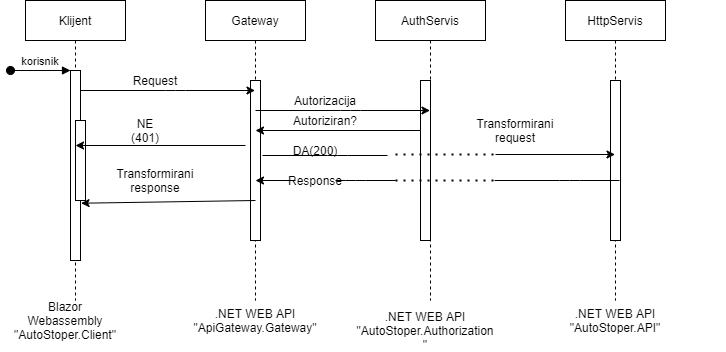

The diagram above was exported from draw.io. Its source (the exported page's mxGraphModel, read from the mxfile embedded in the PNG):
<mxGraphModel dx="813" dy="403" grid="1" gridSize="10" guides="1" tooltips="1" connect="1" arrows="1" fold="1" page="1" pageScale="1" pageWidth="850" pageHeight="1100" math="0" shadow="0">
  <root>
    <mxCell id="0" />
    <mxCell id="1" parent="0" />
    <mxCell id="3nuBFxr9cyL0pnOWT2aG-1" value="Klijent" style="shape=umlLifeline;perimeter=lifelinePerimeter;container=1;collapsible=0;recursiveResize=0;rounded=0;shadow=0;strokeWidth=1;" parent="1" vertex="1">
      <mxGeometry x="120" y="80" width="100" height="300" as="geometry" />
    </mxCell>
    <mxCell id="3nuBFxr9cyL0pnOWT2aG-2" value="" style="points=[];perimeter=orthogonalPerimeter;rounded=0;shadow=0;strokeWidth=1;" parent="3nuBFxr9cyL0pnOWT2aG-1" vertex="1">
      <mxGeometry x="45" y="70" width="10" height="190" as="geometry" />
    </mxCell>
    <mxCell id="3nuBFxr9cyL0pnOWT2aG-3" value="korisnik" style="verticalAlign=bottom;startArrow=oval;endArrow=block;startSize=8;shadow=0;strokeWidth=1;" parent="3nuBFxr9cyL0pnOWT2aG-1" target="3nuBFxr9cyL0pnOWT2aG-2" edge="1">
      <mxGeometry relative="1" as="geometry">
        <mxPoint x="-15" y="70" as="sourcePoint" />
      </mxGeometry>
    </mxCell>
    <mxCell id="3nuBFxr9cyL0pnOWT2aG-4" value="" style="points=[];perimeter=orthogonalPerimeter;rounded=0;shadow=0;strokeWidth=1;" parent="3nuBFxr9cyL0pnOWT2aG-1" vertex="1">
      <mxGeometry x="50" y="120" width="10" height="80" as="geometry" />
    </mxCell>
    <mxCell id="3nuBFxr9cyL0pnOWT2aG-5" value="Gateway" style="shape=umlLifeline;perimeter=lifelinePerimeter;container=1;collapsible=0;recursiveResize=0;rounded=0;shadow=0;strokeWidth=1;" parent="1" vertex="1">
      <mxGeometry x="300" y="80" width="100" height="300" as="geometry" />
    </mxCell>
    <mxCell id="3nuBFxr9cyL0pnOWT2aG-6" value="" style="points=[];perimeter=orthogonalPerimeter;rounded=0;shadow=0;strokeWidth=1;" parent="3nuBFxr9cyL0pnOWT2aG-5" vertex="1">
      <mxGeometry x="45" y="80" width="10" height="160" as="geometry" />
    </mxCell>
    <mxCell id="0YpaRIe7NhUPvDSEbBdn-1" value="HttpServis" style="shape=umlLifeline;perimeter=lifelinePerimeter;container=1;collapsible=0;recursiveResize=0;rounded=0;shadow=0;strokeWidth=1;" vertex="1" parent="1">
      <mxGeometry x="660" y="80" width="100" height="300" as="geometry" />
    </mxCell>
    <mxCell id="0YpaRIe7NhUPvDSEbBdn-2" value="" style="points=[];perimeter=orthogonalPerimeter;rounded=0;shadow=0;strokeWidth=1;" vertex="1" parent="0YpaRIe7NhUPvDSEbBdn-1">
      <mxGeometry x="45" y="80" width="10" height="160" as="geometry" />
    </mxCell>
    <mxCell id="0YpaRIe7NhUPvDSEbBdn-3" value="AuthServis" style="shape=umlLifeline;perimeter=lifelinePerimeter;container=1;collapsible=0;recursiveResize=0;rounded=0;shadow=0;strokeWidth=1;" vertex="1" parent="1">
      <mxGeometry x="470" y="80" width="110" height="300" as="geometry" />
    </mxCell>
    <mxCell id="0YpaRIe7NhUPvDSEbBdn-4" value="" style="points=[];perimeter=orthogonalPerimeter;rounded=0;shadow=0;strokeWidth=1;" vertex="1" parent="0YpaRIe7NhUPvDSEbBdn-3">
      <mxGeometry x="45" y="80" width="10" height="160" as="geometry" />
    </mxCell>
    <mxCell id="0YpaRIe7NhUPvDSEbBdn-12" value="" style="endArrow=classic;html=1;" edge="1" parent="1" source="3nuBFxr9cyL0pnOWT2aG-2" target="3nuBFxr9cyL0pnOWT2aG-5">
      <mxGeometry width="50" height="50" relative="1" as="geometry">
        <mxPoint x="180" y="180" as="sourcePoint" />
        <mxPoint x="230" y="130" as="targetPoint" />
        <Array as="points">
          <mxPoint x="270" y="170" />
        </Array>
      </mxGeometry>
    </mxCell>
    <mxCell id="0YpaRIe7NhUPvDSEbBdn-13" value="Request" style="text;html=1;strokeColor=none;fillColor=none;align=center;verticalAlign=middle;whiteSpace=wrap;rounded=0;" vertex="1" parent="1">
      <mxGeometry x="230" y="150" width="40" height="20" as="geometry" />
    </mxCell>
    <mxCell id="0YpaRIe7NhUPvDSEbBdn-15" value="Autorizacija" style="text;html=1;strokeColor=none;fillColor=none;align=center;verticalAlign=middle;whiteSpace=wrap;rounded=0;" vertex="1" parent="1">
      <mxGeometry x="400" y="170" width="40" height="20" as="geometry" />
    </mxCell>
    <mxCell id="0YpaRIe7NhUPvDSEbBdn-22" value="" style="endArrow=classic;html=1;" edge="1" parent="1">
      <mxGeometry width="50" height="50" relative="1" as="geometry">
        <mxPoint x="350" y="190" as="sourcePoint" />
        <mxPoint x="524.5" y="190" as="targetPoint" />
        <Array as="points">
          <mxPoint x="445" y="190" />
        </Array>
      </mxGeometry>
    </mxCell>
    <mxCell id="0YpaRIe7NhUPvDSEbBdn-23" value="" style="endArrow=classic;html=1;" edge="1" parent="1">
      <mxGeometry width="50" height="50" relative="1" as="geometry">
        <mxPoint x="470" y="210" as="sourcePoint" />
        <mxPoint x="350" y="210" as="targetPoint" />
        <Array as="points">
          <mxPoint x="520" y="210" />
        </Array>
      </mxGeometry>
    </mxCell>
    <mxCell id="0YpaRIe7NhUPvDSEbBdn-24" value="Autoriziran?" style="text;html=1;strokeColor=none;fillColor=none;align=center;verticalAlign=middle;whiteSpace=wrap;rounded=0;" vertex="1" parent="1">
      <mxGeometry x="400" y="190" width="40" height="20" as="geometry" />
    </mxCell>
    <mxCell id="0YpaRIe7NhUPvDSEbBdn-27" value="" style="endArrow=none;dashed=1;html=1;dashPattern=1 3;strokeWidth=2;" edge="1" parent="1">
      <mxGeometry width="50" height="50" relative="1" as="geometry">
        <mxPoint x="490" y="234" as="sourcePoint" />
        <mxPoint x="590" y="234" as="targetPoint" />
      </mxGeometry>
    </mxCell>
    <mxCell id="0YpaRIe7NhUPvDSEbBdn-28" value="" style="endArrow=none;html=1;" edge="1" parent="1">
      <mxGeometry width="50" height="50" relative="1" as="geometry">
        <mxPoint x="357" y="235" as="sourcePoint" />
        <mxPoint x="482" y="235" as="targetPoint" />
        <Array as="points">
          <mxPoint x="432" y="235" />
        </Array>
      </mxGeometry>
    </mxCell>
    <mxCell id="0YpaRIe7NhUPvDSEbBdn-29" value="" style="endArrow=none;dashed=1;html=1;dashPattern=1 3;strokeWidth=2;" edge="1" parent="1">
      <mxGeometry width="50" height="50" relative="1" as="geometry">
        <mxPoint x="490" y="260" as="sourcePoint" />
        <mxPoint x="590" y="260" as="targetPoint" />
      </mxGeometry>
    </mxCell>
    <mxCell id="0YpaRIe7NhUPvDSEbBdn-30" value="" style="endArrow=classic;html=1;" edge="1" parent="1">
      <mxGeometry width="50" height="50" relative="1" as="geometry">
        <mxPoint x="590" y="234" as="sourcePoint" />
        <mxPoint x="709.5" y="234" as="targetPoint" />
      </mxGeometry>
    </mxCell>
    <mxCell id="0YpaRIe7NhUPvDSEbBdn-32" value="Transformirani request" style="text;html=1;strokeColor=none;fillColor=none;align=center;verticalAlign=middle;whiteSpace=wrap;rounded=0;" vertex="1" parent="1">
      <mxGeometry x="590" y="200" width="40" height="20" as="geometry" />
    </mxCell>
    <mxCell id="0YpaRIe7NhUPvDSEbBdn-33" value="" style="endArrow=none;html=1;" edge="1" parent="1">
      <mxGeometry width="50" height="50" relative="1" as="geometry">
        <mxPoint x="589" y="260" as="sourcePoint" />
        <mxPoint x="714" y="260" as="targetPoint" />
        <Array as="points">
          <mxPoint x="664" y="260" />
        </Array>
      </mxGeometry>
    </mxCell>
    <mxCell id="0YpaRIe7NhUPvDSEbBdn-34" value="" style="endArrow=classic;html=1;startArrow=none;" edge="1" parent="1" source="0YpaRIe7NhUPvDSEbBdn-31">
      <mxGeometry width="50" height="50" relative="1" as="geometry">
        <mxPoint x="490" y="260" as="sourcePoint" />
        <mxPoint x="350" y="260" as="targetPoint" />
        <Array as="points" />
      </mxGeometry>
    </mxCell>
    <mxCell id="0YpaRIe7NhUPvDSEbBdn-31" value="Response" style="text;html=1;strokeColor=none;fillColor=none;align=center;verticalAlign=middle;whiteSpace=wrap;rounded=0;" vertex="1" parent="1">
      <mxGeometry x="390" y="250" width="40" height="20" as="geometry" />
    </mxCell>
    <mxCell id="0YpaRIe7NhUPvDSEbBdn-35" value="" style="endArrow=none;html=1;" edge="1" parent="1" target="0YpaRIe7NhUPvDSEbBdn-31">
      <mxGeometry width="50" height="50" relative="1" as="geometry">
        <mxPoint x="490" y="260" as="sourcePoint" />
        <mxPoint x="350" y="260" as="targetPoint" />
        <Array as="points">
          <mxPoint x="450" y="260" />
        </Array>
      </mxGeometry>
    </mxCell>
    <mxCell id="0YpaRIe7NhUPvDSEbBdn-36" value="" style="endArrow=classic;html=1;startArrow=none;entryX=0.557;entryY=1.034;entryDx=0;entryDy=0;entryPerimeter=0;" edge="1" parent="1" target="3nuBFxr9cyL0pnOWT2aG-4">
      <mxGeometry width="50" height="50" relative="1" as="geometry">
        <mxPoint x="350" y="280" as="sourcePoint" />
        <mxPoint x="310" y="280" as="targetPoint" />
        <Array as="points" />
      </mxGeometry>
    </mxCell>
    <mxCell id="0YpaRIe7NhUPvDSEbBdn-37" value="Transformirani response" style="text;html=1;strokeColor=none;fillColor=none;align=center;verticalAlign=middle;whiteSpace=wrap;rounded=0;" vertex="1" parent="1">
      <mxGeometry x="230" y="250" width="40" height="20" as="geometry" />
    </mxCell>
    <mxCell id="0YpaRIe7NhUPvDSEbBdn-41" value="" style="endArrow=classic;html=1;" edge="1" parent="1">
      <mxGeometry width="50" height="50" relative="1" as="geometry">
        <mxPoint x="340" y="225" as="sourcePoint" />
        <mxPoint x="170" y="225" as="targetPoint" />
      </mxGeometry>
    </mxCell>
    <mxCell id="0YpaRIe7NhUPvDSEbBdn-43" value="NE (401)" style="text;html=1;strokeColor=none;fillColor=none;align=center;verticalAlign=middle;whiteSpace=wrap;rounded=0;" vertex="1" parent="1">
      <mxGeometry x="220" y="200" width="40" height="20" as="geometry" />
    </mxCell>
    <mxCell id="0YpaRIe7NhUPvDSEbBdn-44" value="DA(200)" style="text;html=1;strokeColor=none;fillColor=none;align=center;verticalAlign=middle;whiteSpace=wrap;rounded=0;" vertex="1" parent="1">
      <mxGeometry x="390" y="220" width="40" height="20" as="geometry" />
    </mxCell>
    <mxCell id="0YpaRIe7NhUPvDSEbBdn-46" value="Blazor Webassembly&lt;br&gt;&quot;AutoStoper.Client&quot;" style="text;html=1;strokeColor=none;fillColor=none;align=center;verticalAlign=middle;whiteSpace=wrap;rounded=0;" vertex="1" parent="1">
      <mxGeometry x="140" y="390" width="40" height="20" as="geometry" />
    </mxCell>
    <mxCell id="0YpaRIe7NhUPvDSEbBdn-47" value=".NET WEB API&lt;br&gt;&quot;ApiGateway.Gateway&quot;" style="text;html=1;strokeColor=none;fillColor=none;align=center;verticalAlign=middle;whiteSpace=wrap;rounded=0;" vertex="1" parent="1">
      <mxGeometry x="330" y="390" width="40" height="20" as="geometry" />
    </mxCell>
    <mxCell id="0YpaRIe7NhUPvDSEbBdn-48" value=".NET WEB API&lt;br&gt;&quot;AutoStoper.Authorization&lt;br&gt;&quot;" style="text;html=1;strokeColor=none;fillColor=none;align=center;verticalAlign=middle;whiteSpace=wrap;rounded=0;" vertex="1" parent="1">
      <mxGeometry x="410" y="400" width="220" height="20" as="geometry" />
    </mxCell>
    <mxCell id="0YpaRIe7NhUPvDSEbBdn-49" value=".NET WEB API&lt;br&gt;&quot;AutoStoper.API&quot;" style="text;html=1;strokeColor=none;fillColor=none;align=center;verticalAlign=middle;whiteSpace=wrap;rounded=0;" vertex="1" parent="1">
      <mxGeometry x="600" y="390" width="220" height="20" as="geometry" />
    </mxCell>
  </root>
</mxGraphModel>